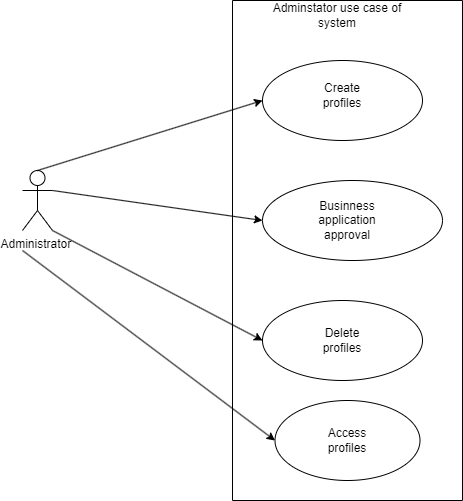

The diagram above was exported from draw.io. Its source (the exported page's mxGraphModel, read from the mxfile embedded in the PNG):
<mxGraphModel dx="1276" dy="614" grid="1" gridSize="10" guides="1" tooltips="1" connect="1" arrows="1" fold="1" page="1" pageScale="1" pageWidth="827" pageHeight="1169" math="0" shadow="0">
  <root>
    <mxCell id="0" />
    <mxCell id="1" parent="0" />
    <mxCell id="tFGpTnKKKG0kBnGFPbox-3" value="" style="swimlane;startSize=0;" vertex="1" parent="1">
      <mxGeometry x="290" y="40" width="230" height="500" as="geometry" />
    </mxCell>
    <mxCell id="tFGpTnKKKG0kBnGFPbox-7" value="" style="ellipse;whiteSpace=wrap;html=1;" vertex="1" parent="tFGpTnKKKG0kBnGFPbox-3">
      <mxGeometry x="30" y="60" width="160" height="80" as="geometry" />
    </mxCell>
    <mxCell id="tFGpTnKKKG0kBnGFPbox-8" value="Create profiles" style="text;html=1;strokeColor=none;fillColor=none;align=center;verticalAlign=middle;whiteSpace=wrap;rounded=0;" vertex="1" parent="tFGpTnKKKG0kBnGFPbox-3">
      <mxGeometry x="80" y="80" width="60" height="30" as="geometry" />
    </mxCell>
    <mxCell id="tFGpTnKKKG0kBnGFPbox-9" value="" style="ellipse;whiteSpace=wrap;html=1;" vertex="1" parent="tFGpTnKKKG0kBnGFPbox-3">
      <mxGeometry x="30" y="180" width="180" height="80" as="geometry" />
    </mxCell>
    <mxCell id="tFGpTnKKKG0kBnGFPbox-10" value="Businness application approval" style="text;html=1;strokeColor=none;fillColor=none;align=center;verticalAlign=middle;whiteSpace=wrap;rounded=0;" vertex="1" parent="tFGpTnKKKG0kBnGFPbox-3">
      <mxGeometry x="85" y="205" width="60" height="30" as="geometry" />
    </mxCell>
    <mxCell id="tFGpTnKKKG0kBnGFPbox-11" value="" style="ellipse;whiteSpace=wrap;html=1;" vertex="1" parent="tFGpTnKKKG0kBnGFPbox-3">
      <mxGeometry x="30" y="300" width="160" height="80" as="geometry" />
    </mxCell>
    <mxCell id="tFGpTnKKKG0kBnGFPbox-12" value="Delete profiles" style="text;html=1;strokeColor=none;fillColor=none;align=center;verticalAlign=middle;whiteSpace=wrap;rounded=0;" vertex="1" parent="tFGpTnKKKG0kBnGFPbox-3">
      <mxGeometry x="80" y="325" width="60" height="30" as="geometry" />
    </mxCell>
    <mxCell id="tFGpTnKKKG0kBnGFPbox-13" value="" style="ellipse;whiteSpace=wrap;html=1;" vertex="1" parent="tFGpTnKKKG0kBnGFPbox-3">
      <mxGeometry x="42.5" y="400" width="145" height="80" as="geometry" />
    </mxCell>
    <mxCell id="tFGpTnKKKG0kBnGFPbox-14" value="Access profiles" style="text;html=1;strokeColor=none;fillColor=none;align=center;verticalAlign=middle;whiteSpace=wrap;rounded=0;" vertex="1" parent="tFGpTnKKKG0kBnGFPbox-3">
      <mxGeometry x="85" y="425" width="60" height="30" as="geometry" />
    </mxCell>
    <mxCell id="tFGpTnKKKG0kBnGFPbox-4" value="Administrator&amp;nbsp;" style="shape=umlActor;verticalLabelPosition=bottom;verticalAlign=top;html=1;outlineConnect=0;" vertex="1" parent="1">
      <mxGeometry x="80" y="210" width="30" height="60" as="geometry" />
    </mxCell>
    <mxCell id="tFGpTnKKKG0kBnGFPbox-15" value="Adminstator use case of system" style="text;html=1;strokeColor=none;fillColor=none;align=center;verticalAlign=middle;whiteSpace=wrap;rounded=0;" vertex="1" parent="1">
      <mxGeometry x="320" y="40" width="150" height="30" as="geometry" />
    </mxCell>
    <mxCell id="tFGpTnKKKG0kBnGFPbox-20" value="" style="endArrow=classic;html=1;rounded=0;exitX=0.5;exitY=0;exitDx=0;exitDy=0;exitPerimeter=0;entryX=0;entryY=0.5;entryDx=0;entryDy=0;" edge="1" parent="1" source="tFGpTnKKKG0kBnGFPbox-4" target="tFGpTnKKKG0kBnGFPbox-7">
      <mxGeometry width="50" height="50" relative="1" as="geometry">
        <mxPoint x="140" y="210" as="sourcePoint" />
        <mxPoint x="190" y="160" as="targetPoint" />
      </mxGeometry>
    </mxCell>
    <mxCell id="tFGpTnKKKG0kBnGFPbox-21" value="" style="endArrow=classic;html=1;rounded=0;exitX=1;exitY=0.3333333333333333;exitDx=0;exitDy=0;exitPerimeter=0;entryX=0;entryY=0.5;entryDx=0;entryDy=0;" edge="1" parent="1" source="tFGpTnKKKG0kBnGFPbox-4" target="tFGpTnKKKG0kBnGFPbox-9">
      <mxGeometry width="50" height="50" relative="1" as="geometry">
        <mxPoint x="250" y="350" as="sourcePoint" />
        <mxPoint x="300" y="300" as="targetPoint" />
      </mxGeometry>
    </mxCell>
    <mxCell id="tFGpTnKKKG0kBnGFPbox-22" value="" style="endArrow=classic;html=1;rounded=0;exitX=1;exitY=1;exitDx=0;exitDy=0;exitPerimeter=0;entryX=0;entryY=0.5;entryDx=0;entryDy=0;" edge="1" parent="1" source="tFGpTnKKKG0kBnGFPbox-4" target="tFGpTnKKKG0kBnGFPbox-11">
      <mxGeometry width="50" height="50" relative="1" as="geometry">
        <mxPoint x="180" y="370" as="sourcePoint" />
        <mxPoint x="230" y="320" as="targetPoint" />
      </mxGeometry>
    </mxCell>
    <mxCell id="tFGpTnKKKG0kBnGFPbox-23" value="" style="endArrow=classic;html=1;rounded=0;entryX=0;entryY=0.5;entryDx=0;entryDy=0;" edge="1" parent="1" target="tFGpTnKKKG0kBnGFPbox-13">
      <mxGeometry width="50" height="50" relative="1" as="geometry">
        <mxPoint x="80" y="290" as="sourcePoint" />
        <mxPoint x="260" y="450" as="targetPoint" />
      </mxGeometry>
    </mxCell>
  </root>
</mxGraphModel>